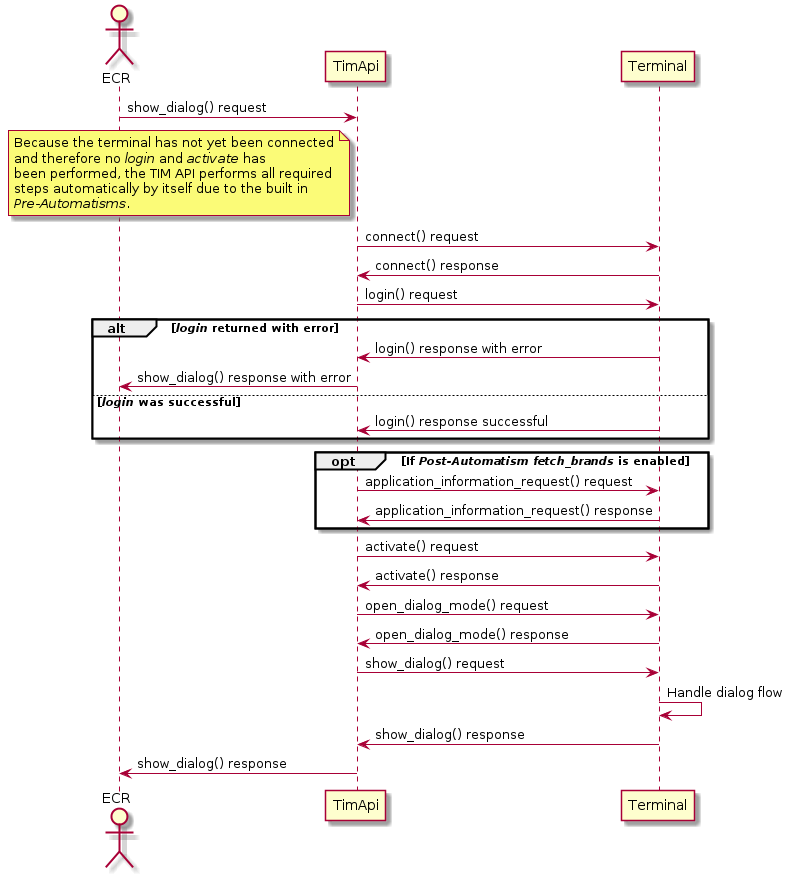

The diagram above was rendered by PlantUML. Its source (embedded in the PNG):
@startuml
actor ECR
participant TimApi
participant Terminal

ECR -> TimApi: show_dialog() request

note left of TimApi
  Because the terminal has not yet been connected
  and therefore no //login// and //activate// has
  been performed, the TIM API performs all required
  steps automatically by itself due to the built in
  //Pre-Automatisms//.
end note

TimApi -> Terminal: connect() request
Terminal -> TimApi: connect() response

TimApi -> Terminal: login() request

alt //login// returned with error

Terminal -> TimApi: login() response with error
TimApi -> ECR: show_dialog() response with error
else //login// was successful
Terminal -> TimApi: login() response successful
end

opt If //Post-Automatism// //fetch_brands// is enabled
TimApi -> Terminal: application_information_request() request
Terminal -> TimApi: application_information_request() response
end

TimApi -> Terminal: activate() request
Terminal -> TimApi: activate() response

TimApi -> Terminal: open_dialog_mode() request
Terminal -> TimApi: open_dialog_mode() response

TimApi -> Terminal: show_dialog() request
Terminal -> Terminal: Handle dialog flow
Terminal -> TimApi: show_dialog() response

TimApi -> ECR: show_dialog() response

@enduml